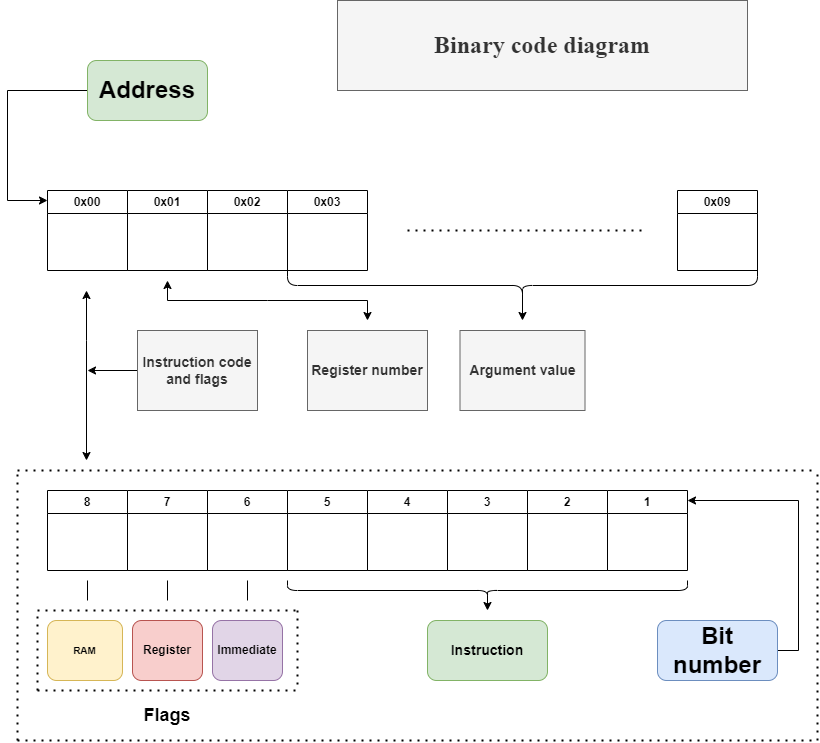

The diagram above was exported from draw.io. Its source (the exported page's mxGraphModel, read from the mxfile embedded in the PNG):
<mxGraphModel dx="1434" dy="836" grid="1" gridSize="10" guides="1" tooltips="1" connect="1" arrows="1" fold="1" page="1" pageScale="1" pageWidth="850" pageHeight="1100" math="0" shadow="0">
  <root>
    <mxCell id="0" />
    <mxCell id="1" parent="0" />
    <mxCell id="ktH24wvLkRRkybcM8Mhc-1" value="0x00" style="swimlane;whiteSpace=wrap;html=1;" vertex="1" parent="1">
      <mxGeometry x="70" y="240" width="80" height="80" as="geometry" />
    </mxCell>
    <mxCell id="ktH24wvLkRRkybcM8Mhc-2" value="0x01" style="swimlane;whiteSpace=wrap;html=1;" vertex="1" parent="1">
      <mxGeometry x="150" y="240" width="80" height="80" as="geometry" />
    </mxCell>
    <mxCell id="ktH24wvLkRRkybcM8Mhc-3" value="0x02" style="swimlane;whiteSpace=wrap;html=1;" vertex="1" parent="1">
      <mxGeometry x="230" y="240" width="80" height="80" as="geometry" />
    </mxCell>
    <mxCell id="ktH24wvLkRRkybcM8Mhc-4" value="0x03" style="swimlane;whiteSpace=wrap;html=1;" vertex="1" parent="1">
      <mxGeometry x="310" y="240" width="80" height="80" as="geometry" />
    </mxCell>
    <mxCell id="ktH24wvLkRRkybcM8Mhc-13" style="edgeStyle=orthogonalEdgeStyle;rounded=0;orthogonalLoop=1;jettySize=auto;html=1;" edge="1" parent="1" source="ktH24wvLkRRkybcM8Mhc-11">
      <mxGeometry relative="1" as="geometry">
        <mxPoint x="70" y="250" as="targetPoint" />
        <Array as="points">
          <mxPoint x="30" y="140" />
          <mxPoint x="30" y="250" />
        </Array>
      </mxGeometry>
    </mxCell>
    <mxCell id="ktH24wvLkRRkybcM8Mhc-11" value="&lt;h1&gt;Address&lt;/h1&gt;" style="rounded=1;whiteSpace=wrap;html=1;fillColor=#d5e8d4;strokeColor=#82b366;" vertex="1" parent="1">
      <mxGeometry x="110" y="110" width="120" height="60" as="geometry" />
    </mxCell>
    <mxCell id="ktH24wvLkRRkybcM8Mhc-15" value="0x09" style="swimlane;whiteSpace=wrap;html=1;startSize=23;" vertex="1" parent="1">
      <mxGeometry x="700" y="240" width="80" height="80" as="geometry" />
    </mxCell>
    <mxCell id="ktH24wvLkRRkybcM8Mhc-16" value="" style="endArrow=none;dashed=1;html=1;dashPattern=1 3;strokeWidth=2;rounded=0;" edge="1" parent="1">
      <mxGeometry width="50" height="50" relative="1" as="geometry">
        <mxPoint x="430" y="280" as="sourcePoint" />
        <mxPoint x="670" y="280" as="targetPoint" />
      </mxGeometry>
    </mxCell>
    <mxCell id="ktH24wvLkRRkybcM8Mhc-17" value="8" style="swimlane;whiteSpace=wrap;html=1;startSize=23;" vertex="1" parent="1">
      <mxGeometry x="70" y="540" width="80" height="80" as="geometry" />
    </mxCell>
    <mxCell id="ktH24wvLkRRkybcM8Mhc-18" value="7" style="swimlane;whiteSpace=wrap;html=1;" vertex="1" parent="1">
      <mxGeometry x="150" y="540" width="80" height="80" as="geometry" />
    </mxCell>
    <mxCell id="ktH24wvLkRRkybcM8Mhc-19" value="6" style="swimlane;whiteSpace=wrap;html=1;" vertex="1" parent="1">
      <mxGeometry x="230" y="540" width="80" height="80" as="geometry" />
    </mxCell>
    <mxCell id="ktH24wvLkRRkybcM8Mhc-20" value="5" style="swimlane;whiteSpace=wrap;html=1;" vertex="1" parent="1">
      <mxGeometry x="310" y="540" width="80" height="80" as="geometry" />
    </mxCell>
    <mxCell id="ktH24wvLkRRkybcM8Mhc-21" value="4" style="swimlane;whiteSpace=wrap;html=1;" vertex="1" parent="1">
      <mxGeometry x="390" y="540" width="80" height="80" as="geometry" />
    </mxCell>
    <mxCell id="ktH24wvLkRRkybcM8Mhc-22" value="3" style="swimlane;whiteSpace=wrap;html=1;" vertex="1" parent="1">
      <mxGeometry x="470" y="540" width="80" height="80" as="geometry" />
    </mxCell>
    <mxCell id="ktH24wvLkRRkybcM8Mhc-23" value="2" style="swimlane;whiteSpace=wrap;html=1;" vertex="1" parent="1">
      <mxGeometry x="550" y="540" width="80" height="80" as="geometry" />
    </mxCell>
    <mxCell id="ktH24wvLkRRkybcM8Mhc-24" value="1" style="swimlane;whiteSpace=wrap;html=1;" vertex="1" parent="1">
      <mxGeometry x="630" y="540" width="80" height="80" as="geometry" />
    </mxCell>
    <mxCell id="ktH24wvLkRRkybcM8Mhc-27" style="edgeStyle=orthogonalEdgeStyle;rounded=0;orthogonalLoop=1;jettySize=auto;html=1;exitX=1;exitY=0.5;exitDx=0;exitDy=0;entryX=1;entryY=0.125;entryDx=0;entryDy=0;entryPerimeter=0;" edge="1" parent="1" source="ktH24wvLkRRkybcM8Mhc-25" target="ktH24wvLkRRkybcM8Mhc-24">
      <mxGeometry relative="1" as="geometry">
        <mxPoint x="820" y="540" as="targetPoint" />
        <Array as="points">
          <mxPoint x="821" y="700" />
          <mxPoint x="821" y="550" />
        </Array>
      </mxGeometry>
    </mxCell>
    <mxCell id="ktH24wvLkRRkybcM8Mhc-25" value="&lt;h1&gt;Bit number&lt;/h1&gt;" style="rounded=1;whiteSpace=wrap;html=1;fillColor=#dae8fc;strokeColor=#6c8ebf;" vertex="1" parent="1">
      <mxGeometry x="680" y="670" width="120" height="60" as="geometry" />
    </mxCell>
    <mxCell id="ktH24wvLkRRkybcM8Mhc-28" value="" style="endArrow=classic;startArrow=classic;html=1;rounded=0;" edge="1" parent="1">
      <mxGeometry width="50" height="50" relative="1" as="geometry">
        <mxPoint x="109" y="510" as="sourcePoint" />
        <mxPoint x="109" y="340" as="targetPoint" />
        <Array as="points">
          <mxPoint x="109" y="390" />
        </Array>
      </mxGeometry>
    </mxCell>
    <mxCell id="ktH24wvLkRRkybcM8Mhc-31" style="edgeStyle=orthogonalEdgeStyle;rounded=0;orthogonalLoop=1;jettySize=auto;html=1;exitX=0;exitY=0.5;exitDx=0;exitDy=0;" edge="1" parent="1" source="ktH24wvLkRRkybcM8Mhc-29">
      <mxGeometry relative="1" as="geometry">
        <mxPoint x="110" y="420" as="targetPoint" />
      </mxGeometry>
    </mxCell>
    <mxCell id="ktH24wvLkRRkybcM8Mhc-29" value="&lt;h3&gt;Instruction code and flags&lt;/h3&gt;" style="text;html=1;align=center;verticalAlign=middle;whiteSpace=wrap;rounded=0;fillColor=#f5f5f5;fontColor=#333333;strokeColor=#666666;" vertex="1" parent="1">
      <mxGeometry x="160" y="380" width="120" height="80" as="geometry" />
    </mxCell>
    <mxCell id="ktH24wvLkRRkybcM8Mhc-32" value="" style="endArrow=classic;startArrow=classic;html=1;rounded=0;" edge="1" parent="1">
      <mxGeometry width="50" height="50" relative="1" as="geometry">
        <mxPoint x="390" y="370" as="sourcePoint" />
        <mxPoint x="190" y="330" as="targetPoint" />
        <Array as="points">
          <mxPoint x="390" y="350" />
          <mxPoint x="290" y="350" />
          <mxPoint x="190" y="350" />
        </Array>
      </mxGeometry>
    </mxCell>
    <mxCell id="ktH24wvLkRRkybcM8Mhc-33" value="&lt;h3&gt;Register number&lt;/h3&gt;" style="text;html=1;align=center;verticalAlign=middle;whiteSpace=wrap;rounded=0;fillColor=#f5f5f5;fontColor=#333333;strokeColor=#666666;" vertex="1" parent="1">
      <mxGeometry x="330" y="380" width="120" height="80" as="geometry" />
    </mxCell>
    <mxCell id="ktH24wvLkRRkybcM8Mhc-35" style="edgeStyle=orthogonalEdgeStyle;rounded=0;orthogonalLoop=1;jettySize=auto;html=1;exitX=0.1;exitY=0.5;exitDx=0;exitDy=0;exitPerimeter=0;" edge="1" parent="1" source="ktH24wvLkRRkybcM8Mhc-34">
      <mxGeometry relative="1" as="geometry">
        <mxPoint x="545" y="370" as="targetPoint" />
      </mxGeometry>
    </mxCell>
    <mxCell id="ktH24wvLkRRkybcM8Mhc-34" value="" style="shape=curlyBracket;whiteSpace=wrap;html=1;rounded=1;labelPosition=left;verticalLabelPosition=middle;align=right;verticalAlign=middle;rotation=-90;size=0.5;" vertex="1" parent="1">
      <mxGeometry x="527.5" y="100" width="35" height="470" as="geometry" />
    </mxCell>
    <mxCell id="ktH24wvLkRRkybcM8Mhc-36" value="&lt;h3&gt;Argument value&lt;/h3&gt;" style="text;html=1;align=center;verticalAlign=middle;whiteSpace=wrap;rounded=0;fillColor=#f5f5f5;fontColor=#333333;strokeColor=#666666;" vertex="1" parent="1">
      <mxGeometry x="482.5" y="380" width="125" height="80" as="geometry" />
    </mxCell>
    <mxCell id="ktH24wvLkRRkybcM8Mhc-40" value="&lt;h5&gt;RAM&lt;/h5&gt;" style="rounded=1;whiteSpace=wrap;html=1;fillColor=#fff2cc;strokeColor=#d6b656;" vertex="1" parent="1">
      <mxGeometry x="70" y="670" width="75" height="60" as="geometry" />
    </mxCell>
    <mxCell id="ktH24wvLkRRkybcM8Mhc-41" value="&lt;h4&gt;Register&lt;/h4&gt;" style="rounded=1;whiteSpace=wrap;html=1;fillColor=#f8cecc;strokeColor=#b85450;" vertex="1" parent="1">
      <mxGeometry x="155" y="670" width="70" height="60" as="geometry" />
    </mxCell>
    <mxCell id="ktH24wvLkRRkybcM8Mhc-42" value="&lt;h4&gt;Immediate&lt;/h4&gt;" style="rounded=1;whiteSpace=wrap;html=1;fillColor=#e1d5e7;strokeColor=#9673a6;" vertex="1" parent="1">
      <mxGeometry x="235" y="670" width="70" height="60" as="geometry" />
    </mxCell>
    <mxCell id="ktH24wvLkRRkybcM8Mhc-44" value="" style="endArrow=none;html=1;rounded=0;" edge="1" parent="1">
      <mxGeometry width="50" height="50" relative="1" as="geometry">
        <mxPoint x="110" y="650" as="sourcePoint" />
        <mxPoint x="110" y="630" as="targetPoint" />
        <Array as="points">
          <mxPoint x="110" y="650" />
        </Array>
      </mxGeometry>
    </mxCell>
    <mxCell id="ktH24wvLkRRkybcM8Mhc-45" value="" style="endArrow=none;html=1;rounded=0;" edge="1" parent="1">
      <mxGeometry width="50" height="50" relative="1" as="geometry">
        <mxPoint x="190" y="650" as="sourcePoint" />
        <mxPoint x="190" y="630" as="targetPoint" />
        <Array as="points">
          <mxPoint x="190" y="650" />
        </Array>
      </mxGeometry>
    </mxCell>
    <mxCell id="ktH24wvLkRRkybcM8Mhc-46" value="" style="endArrow=none;html=1;rounded=0;" edge="1" parent="1">
      <mxGeometry width="50" height="50" relative="1" as="geometry">
        <mxPoint x="270" y="650" as="sourcePoint" />
        <mxPoint x="270" y="630" as="targetPoint" />
        <Array as="points">
          <mxPoint x="270" y="650" />
        </Array>
      </mxGeometry>
    </mxCell>
    <mxCell id="ktH24wvLkRRkybcM8Mhc-47" value="" style="endArrow=none;dashed=1;html=1;dashPattern=1 3;strokeWidth=2;rounded=0;" edge="1" parent="1">
      <mxGeometry width="50" height="50" relative="1" as="geometry">
        <mxPoint x="60" y="660" as="sourcePoint" />
        <mxPoint x="320" y="660" as="targetPoint" />
      </mxGeometry>
    </mxCell>
    <mxCell id="ktH24wvLkRRkybcM8Mhc-48" value="" style="endArrow=none;dashed=1;html=1;dashPattern=1 3;strokeWidth=2;rounded=0;" edge="1" parent="1">
      <mxGeometry width="50" height="50" relative="1" as="geometry">
        <mxPoint x="60" y="740" as="sourcePoint" />
        <mxPoint x="60" y="660" as="targetPoint" />
      </mxGeometry>
    </mxCell>
    <mxCell id="ktH24wvLkRRkybcM8Mhc-49" value="" style="endArrow=none;dashed=1;html=1;dashPattern=1 3;strokeWidth=2;rounded=0;" edge="1" parent="1">
      <mxGeometry width="50" height="50" relative="1" as="geometry">
        <mxPoint x="60" y="740" as="sourcePoint" />
        <mxPoint x="320" y="740" as="targetPoint" />
      </mxGeometry>
    </mxCell>
    <mxCell id="ktH24wvLkRRkybcM8Mhc-52" value="" style="endArrow=none;dashed=1;html=1;dashPattern=1 3;strokeWidth=2;rounded=0;" edge="1" parent="1">
      <mxGeometry width="50" height="50" relative="1" as="geometry">
        <mxPoint x="320" y="660" as="sourcePoint" />
        <mxPoint x="320" y="740" as="targetPoint" />
        <Array as="points">
          <mxPoint x="320" y="690" />
        </Array>
      </mxGeometry>
    </mxCell>
    <mxCell id="ktH24wvLkRRkybcM8Mhc-53" value="&lt;h2&gt;Flags&lt;/h2&gt;" style="text;html=1;align=center;verticalAlign=middle;whiteSpace=wrap;rounded=0;" vertex="1" parent="1">
      <mxGeometry x="110" y="750" width="160" height="30" as="geometry" />
    </mxCell>
    <mxCell id="ktH24wvLkRRkybcM8Mhc-56" style="edgeStyle=orthogonalEdgeStyle;rounded=0;orthogonalLoop=1;jettySize=auto;html=1;exitX=0.1;exitY=0.5;exitDx=0;exitDy=0;exitPerimeter=0;" edge="1" parent="1" source="ktH24wvLkRRkybcM8Mhc-54">
      <mxGeometry relative="1" as="geometry">
        <mxPoint x="510" y="660" as="targetPoint" />
      </mxGeometry>
    </mxCell>
    <mxCell id="ktH24wvLkRRkybcM8Mhc-54" value="" style="shape=curlyBracket;whiteSpace=wrap;html=1;rounded=1;labelPosition=left;verticalLabelPosition=middle;align=right;verticalAlign=middle;rotation=-90;" vertex="1" parent="1">
      <mxGeometry x="500" y="440" width="20" height="400" as="geometry" />
    </mxCell>
    <mxCell id="ktH24wvLkRRkybcM8Mhc-55" value="&lt;h3&gt;Instruction&lt;/h3&gt;" style="rounded=1;whiteSpace=wrap;html=1;fillColor=#d5e8d4;strokeColor=#82b366;" vertex="1" parent="1">
      <mxGeometry x="450" y="670" width="120" height="60" as="geometry" />
    </mxCell>
    <mxCell id="ktH24wvLkRRkybcM8Mhc-57" value="" style="endArrow=none;dashed=1;html=1;dashPattern=1 3;strokeWidth=2;rounded=0;" edge="1" parent="1">
      <mxGeometry width="50" height="50" relative="1" as="geometry">
        <mxPoint x="40" y="790" as="sourcePoint" />
        <mxPoint x="40" y="520" as="targetPoint" />
        <Array as="points">
          <mxPoint x="40" y="540" />
        </Array>
      </mxGeometry>
    </mxCell>
    <mxCell id="ktH24wvLkRRkybcM8Mhc-58" value="" style="endArrow=none;dashed=1;html=1;dashPattern=1 3;strokeWidth=2;rounded=0;" edge="1" parent="1">
      <mxGeometry width="50" height="50" relative="1" as="geometry">
        <mxPoint x="40" y="520" as="sourcePoint" />
        <mxPoint x="840" y="520" as="targetPoint" />
      </mxGeometry>
    </mxCell>
    <mxCell id="ktH24wvLkRRkybcM8Mhc-60" value="" style="endArrow=none;dashed=1;html=1;dashPattern=1 3;strokeWidth=2;rounded=0;" edge="1" parent="1">
      <mxGeometry width="50" height="50" relative="1" as="geometry">
        <mxPoint x="40" y="790" as="sourcePoint" />
        <mxPoint x="840" y="790" as="targetPoint" />
      </mxGeometry>
    </mxCell>
    <mxCell id="ktH24wvLkRRkybcM8Mhc-61" value="" style="endArrow=none;dashed=1;html=1;dashPattern=1 3;strokeWidth=2;rounded=0;" edge="1" parent="1">
      <mxGeometry width="50" height="50" relative="1" as="geometry">
        <mxPoint x="840" y="790" as="sourcePoint" />
        <mxPoint x="840" y="520" as="targetPoint" />
        <Array as="points" />
      </mxGeometry>
    </mxCell>
    <mxCell id="ktH24wvLkRRkybcM8Mhc-64" value="&lt;h1&gt;Binary code diagram&lt;/h1&gt;" style="text;html=1;align=center;verticalAlign=middle;whiteSpace=wrap;rounded=0;fillColor=#f5f5f5;strokeColor=#666666;fontColor=#333333;fontFamily=Times New Roman;" vertex="1" parent="1">
      <mxGeometry x="360" y="50" width="410" height="90" as="geometry" />
    </mxCell>
  </root>
</mxGraphModel>